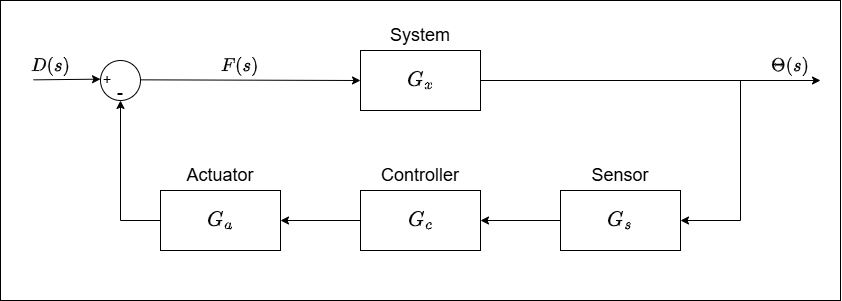

The diagram above was exported from draw.io. Its source (the exported page's mxGraphModel, read from the mxfile embedded in the PNG):
<mxGraphModel dx="949" dy="566" grid="1" gridSize="10" guides="1" tooltips="1" connect="1" arrows="1" fold="1" page="1" pageScale="1" pageWidth="1169" pageHeight="827" math="1" shadow="0">
  <root>
    <mxCell id="0" />
    <mxCell id="1" parent="0" />
    <mxCell id="V2ehfzC3XZA_tCQ06VrH-1" value="" style="rounded=0;whiteSpace=wrap;html=1;" vertex="1" parent="1">
      <mxGeometry x="130" y="190" width="840" height="300" as="geometry" />
    </mxCell>
    <mxCell id="V2ehfzC3XZA_tCQ06VrH-2" value="" style="rounded=0;whiteSpace=wrap;html=1;" vertex="1" parent="1">
      <mxGeometry x="490" y="380" width="120" height="60" as="geometry" />
    </mxCell>
    <mxCell id="V2ehfzC3XZA_tCQ06VrH-3" value="$$G_c$$" style="text;html=1;align=center;verticalAlign=middle;whiteSpace=wrap;rounded=0;fontSize=18;" vertex="1" parent="1">
      <mxGeometry x="520" y="395" width="60" height="30" as="geometry" />
    </mxCell>
    <mxCell id="V2ehfzC3XZA_tCQ06VrH-4" value="Controller" style="text;html=1;align=center;verticalAlign=middle;whiteSpace=wrap;rounded=0;fontSize=18;fontColor=#000000;" vertex="1" parent="1">
      <mxGeometry x="520" y="350" width="60" height="30" as="geometry" />
    </mxCell>
    <mxCell id="V2ehfzC3XZA_tCQ06VrH-5" value="$$F(s)$$" style="text;html=1;align=center;verticalAlign=middle;whiteSpace=wrap;rounded=0;fontSize=16;" vertex="1" parent="1">
      <mxGeometry x="340.00000000000006" y="240" width="60" height="30" as="geometry" />
    </mxCell>
    <mxCell id="V2ehfzC3XZA_tCQ06VrH-6" value="" style="rounded=0;whiteSpace=wrap;html=1;" vertex="1" parent="1">
      <mxGeometry x="290" y="380" width="120" height="60" as="geometry" />
    </mxCell>
    <mxCell id="V2ehfzC3XZA_tCQ06VrH-7" value="$$G_a$$" style="text;html=1;align=center;verticalAlign=middle;whiteSpace=wrap;rounded=0;fontSize=18;" vertex="1" parent="1">
      <mxGeometry x="320" y="395" width="60" height="30" as="geometry" />
    </mxCell>
    <mxCell id="V2ehfzC3XZA_tCQ06VrH-8" value="Actuator" style="text;html=1;align=center;verticalAlign=middle;whiteSpace=wrap;rounded=0;fontSize=18;fontColor=#000000;" vertex="1" parent="1">
      <mxGeometry x="320" y="350" width="60" height="30" as="geometry" />
    </mxCell>
    <mxCell id="V2ehfzC3XZA_tCQ06VrH-9" value="" style="rounded=0;whiteSpace=wrap;html=1;" vertex="1" parent="1">
      <mxGeometry x="490.00000000000006" y="240" width="120" height="60" as="geometry" />
    </mxCell>
    <mxCell id="V2ehfzC3XZA_tCQ06VrH-10" value="$$G_x$$" style="text;html=1;align=center;verticalAlign=middle;whiteSpace=wrap;rounded=0;fontSize=18;" vertex="1" parent="1">
      <mxGeometry x="520" y="255" width="60" height="30" as="geometry" />
    </mxCell>
    <mxCell id="V2ehfzC3XZA_tCQ06VrH-11" value="" style="endArrow=classic;html=1;rounded=0;" edge="1" parent="1">
      <mxGeometry width="50" height="50" relative="1" as="geometry">
        <mxPoint x="610" y="270" as="sourcePoint" />
        <mxPoint x="950" y="270" as="targetPoint" />
      </mxGeometry>
    </mxCell>
    <mxCell id="V2ehfzC3XZA_tCQ06VrH-12" value="$$\Theta(s)$$" style="text;html=1;align=center;verticalAlign=middle;whiteSpace=wrap;rounded=0;fontSize=16;" vertex="1" parent="1">
      <mxGeometry x="890" y="240" width="60" height="30" as="geometry" />
    </mxCell>
    <mxCell id="V2ehfzC3XZA_tCQ06VrH-13" value="System" style="text;html=1;align=center;verticalAlign=middle;whiteSpace=wrap;rounded=0;fontSize=18;fontColor=#000000;" vertex="1" parent="1">
      <mxGeometry x="520" y="210" width="60" height="30" as="geometry" />
    </mxCell>
    <mxCell id="V2ehfzC3XZA_tCQ06VrH-14" value="" style="ellipse;whiteSpace=wrap;html=1;aspect=fixed;" vertex="1" parent="1">
      <mxGeometry x="230" y="250" width="40" height="40" as="geometry" />
    </mxCell>
    <mxCell id="V2ehfzC3XZA_tCQ06VrH-15" value="+" style="text;html=1;align=center;verticalAlign=middle;whiteSpace=wrap;rounded=0;fontSize=14;" vertex="1" parent="1">
      <mxGeometry x="207" y="254" width="60" height="30" as="geometry" />
    </mxCell>
    <mxCell id="V2ehfzC3XZA_tCQ06VrH-16" value="-" style="text;html=1;align=center;verticalAlign=middle;whiteSpace=wrap;rounded=0;fontSize=18;" vertex="1" parent="1">
      <mxGeometry x="220" y="267" width="60" height="30" as="geometry" />
    </mxCell>
    <mxCell id="V2ehfzC3XZA_tCQ06VrH-17" value="" style="rounded=0;whiteSpace=wrap;html=1;" vertex="1" parent="1">
      <mxGeometry x="690" y="380" width="120" height="60" as="geometry" />
    </mxCell>
    <mxCell id="V2ehfzC3XZA_tCQ06VrH-18" value="$$G_s$$" style="text;html=1;align=center;verticalAlign=middle;whiteSpace=wrap;rounded=0;fontSize=18;" vertex="1" parent="1">
      <mxGeometry x="720" y="395" width="60" height="30" as="geometry" />
    </mxCell>
    <mxCell id="V2ehfzC3XZA_tCQ06VrH-19" value="Sensor" style="text;html=1;align=center;verticalAlign=middle;whiteSpace=wrap;rounded=0;fontSize=18;fontColor=#000000;" vertex="1" parent="1">
      <mxGeometry x="720" y="350" width="60" height="30" as="geometry" />
    </mxCell>
    <mxCell id="V2ehfzC3XZA_tCQ06VrH-20" value="" style="endArrow=classic;html=1;rounded=0;" edge="1" parent="1">
      <mxGeometry width="50" height="50" relative="1" as="geometry">
        <mxPoint x="163" y="269.35" as="sourcePoint" />
        <mxPoint x="230" y="268.6592783505155" as="targetPoint" />
      </mxGeometry>
    </mxCell>
    <mxCell id="V2ehfzC3XZA_tCQ06VrH-21" value="$$D(s)$$" style="text;html=1;align=center;verticalAlign=middle;whiteSpace=wrap;rounded=0;fontSize=16;" vertex="1" parent="1">
      <mxGeometry x="150" y="240" width="60" height="30" as="geometry" />
    </mxCell>
    <mxCell id="V2ehfzC3XZA_tCQ06VrH-22" value="" style="endArrow=classic;html=1;rounded=0;entryX=0;entryY=0.5;entryDx=0;entryDy=0;exitX=0.828;exitY=0.078;exitDx=0;exitDy=0;exitPerimeter=0;" edge="1" parent="1" source="V2ehfzC3XZA_tCQ06VrH-16" target="V2ehfzC3XZA_tCQ06VrH-9">
      <mxGeometry width="50" height="50" relative="1" as="geometry">
        <mxPoint x="428.8" y="270" as="sourcePoint" />
        <mxPoint x="478.8" y="220" as="targetPoint" />
      </mxGeometry>
    </mxCell>
    <mxCell id="V2ehfzC3XZA_tCQ06VrH-23" value="" style="endArrow=classic;html=1;rounded=0;entryX=1;entryY=0.5;entryDx=0;entryDy=0;" edge="1" parent="1" target="V2ehfzC3XZA_tCQ06VrH-17">
      <mxGeometry width="50" height="50" relative="1" as="geometry">
        <mxPoint x="870" y="270" as="sourcePoint" />
        <mxPoint x="870" y="470" as="targetPoint" />
        <Array as="points">
          <mxPoint x="870" y="410" />
        </Array>
      </mxGeometry>
    </mxCell>
    <mxCell id="V2ehfzC3XZA_tCQ06VrH-24" value="" style="endArrow=classic;html=1;rounded=0;entryX=1;entryY=0.5;entryDx=0;entryDy=0;exitX=0;exitY=0.5;exitDx=0;exitDy=0;" edge="1" parent="1" source="V2ehfzC3XZA_tCQ06VrH-17" target="V2ehfzC3XZA_tCQ06VrH-2">
      <mxGeometry width="50" height="50" relative="1" as="geometry">
        <mxPoint x="690" y="414" as="sourcePoint" />
        <mxPoint x="740" y="364" as="targetPoint" />
      </mxGeometry>
    </mxCell>
    <mxCell id="V2ehfzC3XZA_tCQ06VrH-25" value="" style="endArrow=classic;html=1;rounded=0;entryX=1;entryY=0.5;entryDx=0;entryDy=0;" edge="1" parent="1" target="V2ehfzC3XZA_tCQ06VrH-6">
      <mxGeometry width="50" height="50" relative="1" as="geometry">
        <mxPoint x="490" y="410" as="sourcePoint" />
        <mxPoint x="540" y="360" as="targetPoint" />
      </mxGeometry>
    </mxCell>
    <mxCell id="V2ehfzC3XZA_tCQ06VrH-26" value="" style="endArrow=classic;html=1;rounded=0;" edge="1" parent="1">
      <mxGeometry width="50" height="50" relative="1" as="geometry">
        <mxPoint x="290" y="410" as="sourcePoint" />
        <mxPoint x="250" y="290" as="targetPoint" />
        <Array as="points">
          <mxPoint x="250" y="410" />
        </Array>
      </mxGeometry>
    </mxCell>
  </root>
</mxGraphModel>